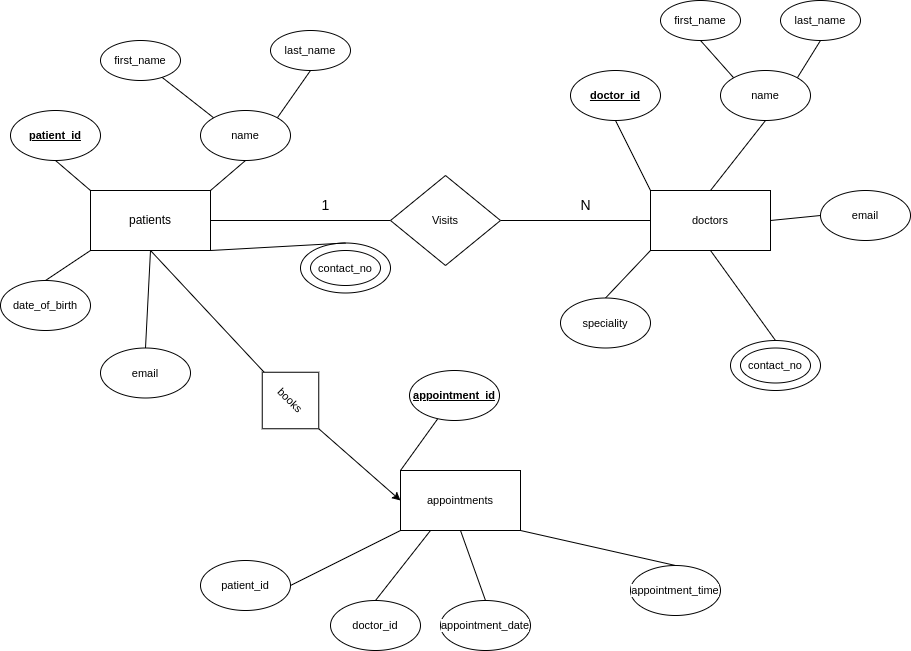

The diagram above was exported from draw.io. Its source (the exported page's mxGraphModel, read from the mxfile embedded in the PNG):
<mxGraphModel dx="1766" dy="519" grid="1" gridSize="10" guides="1" tooltips="1" connect="1" arrows="1" fold="1" page="1" pageScale="1" pageWidth="827" pageHeight="1169" math="0" shadow="0">
  <root>
    <mxCell id="WIyWlLk6GJQsqaUBKTNV-0" />
    <mxCell id="WIyWlLk6GJQsqaUBKTNV-1" parent="WIyWlLk6GJQsqaUBKTNV-0" />
    <mxCell id="Y1trRMzPzK1yQ4IqD15n-16" value="" style="ellipse;whiteSpace=wrap;html=1;fontFamily=Helvetica;fontSize=11;fontColor=default;labelBackgroundColor=default;" vertex="1" parent="WIyWlLk6GJQsqaUBKTNV-1">
      <mxGeometry x="260" y="262.5" width="90" height="50" as="geometry" />
    </mxCell>
    <mxCell id="Y1trRMzPzK1yQ4IqD15n-2" style="rounded=0;orthogonalLoop=1;jettySize=auto;html=1;exitX=0;exitY=0;exitDx=0;exitDy=0;startArrow=none;startFill=0;endArrow=none;endFill=0;entryX=0.5;entryY=1;entryDx=0;entryDy=0;" edge="1" parent="WIyWlLk6GJQsqaUBKTNV-1" source="Y1trRMzPzK1yQ4IqD15n-0" target="Y1trRMzPzK1yQ4IqD15n-6">
      <mxGeometry relative="1" as="geometry">
        <mxPoint x="190" y="110" as="targetPoint" />
      </mxGeometry>
    </mxCell>
    <mxCell id="Y1trRMzPzK1yQ4IqD15n-8" style="edgeStyle=none;rounded=0;orthogonalLoop=1;jettySize=auto;html=1;exitX=1;exitY=0;exitDx=0;exitDy=0;entryX=0.5;entryY=1;entryDx=0;entryDy=0;strokeColor=default;align=center;verticalAlign=middle;fontFamily=Helvetica;fontSize=11;fontColor=default;labelBackgroundColor=default;endArrow=none;endFill=0;" edge="1" parent="WIyWlLk6GJQsqaUBKTNV-1" source="Y1trRMzPzK1yQ4IqD15n-0" target="Y1trRMzPzK1yQ4IqD15n-7">
      <mxGeometry relative="1" as="geometry" />
    </mxCell>
    <mxCell id="Y1trRMzPzK1yQ4IqD15n-15" style="edgeStyle=none;rounded=0;orthogonalLoop=1;jettySize=auto;html=1;exitX=0;exitY=1;exitDx=0;exitDy=0;entryX=0.5;entryY=0;entryDx=0;entryDy=0;strokeColor=default;align=center;verticalAlign=middle;fontFamily=Helvetica;fontSize=11;fontColor=default;labelBackgroundColor=default;endArrow=none;endFill=0;" edge="1" parent="WIyWlLk6GJQsqaUBKTNV-1" source="Y1trRMzPzK1yQ4IqD15n-0" target="Y1trRMzPzK1yQ4IqD15n-13">
      <mxGeometry relative="1" as="geometry" />
    </mxCell>
    <mxCell id="Y1trRMzPzK1yQ4IqD15n-17" style="edgeStyle=none;rounded=0;orthogonalLoop=1;jettySize=auto;html=1;exitX=1;exitY=1;exitDx=0;exitDy=0;entryX=0.5;entryY=0;entryDx=0;entryDy=0;strokeColor=default;align=center;verticalAlign=middle;fontFamily=Helvetica;fontSize=11;fontColor=default;labelBackgroundColor=default;endArrow=none;endFill=0;" edge="1" parent="WIyWlLk6GJQsqaUBKTNV-1" source="Y1trRMzPzK1yQ4IqD15n-0" target="Y1trRMzPzK1yQ4IqD15n-16">
      <mxGeometry relative="1" as="geometry" />
    </mxCell>
    <mxCell id="Y1trRMzPzK1yQ4IqD15n-20" style="edgeStyle=none;rounded=0;orthogonalLoop=1;jettySize=auto;html=1;exitX=0.5;exitY=1;exitDx=0;exitDy=0;entryX=0.5;entryY=0;entryDx=0;entryDy=0;strokeColor=default;align=center;verticalAlign=middle;fontFamily=Helvetica;fontSize=11;fontColor=default;labelBackgroundColor=default;endArrow=none;endFill=0;" edge="1" parent="WIyWlLk6GJQsqaUBKTNV-1" source="Y1trRMzPzK1yQ4IqD15n-0" target="Y1trRMzPzK1yQ4IqD15n-19">
      <mxGeometry relative="1" as="geometry" />
    </mxCell>
    <mxCell id="Y1trRMzPzK1yQ4IqD15n-22" style="edgeStyle=none;rounded=0;orthogonalLoop=1;jettySize=auto;html=1;exitX=1;exitY=0.5;exitDx=0;exitDy=0;entryX=0;entryY=0.5;entryDx=0;entryDy=0;strokeColor=default;align=center;verticalAlign=middle;fontFamily=Helvetica;fontSize=11;fontColor=default;labelBackgroundColor=default;endArrow=none;endFill=0;" edge="1" parent="WIyWlLk6GJQsqaUBKTNV-1" source="Y1trRMzPzK1yQ4IqD15n-0" target="Y1trRMzPzK1yQ4IqD15n-21">
      <mxGeometry relative="1" as="geometry" />
    </mxCell>
    <mxCell id="Y1trRMzPzK1yQ4IqD15n-54" style="edgeStyle=none;rounded=0;orthogonalLoop=1;jettySize=auto;html=1;exitX=0.5;exitY=1;exitDx=0;exitDy=0;strokeColor=default;align=center;verticalAlign=middle;fontFamily=Helvetica;fontSize=11;fontColor=default;labelBackgroundColor=default;endArrow=none;endFill=0;" edge="1" parent="WIyWlLk6GJQsqaUBKTNV-1" source="Y1trRMzPzK1yQ4IqD15n-0" target="Y1trRMzPzK1yQ4IqD15n-53">
      <mxGeometry relative="1" as="geometry" />
    </mxCell>
    <mxCell id="Y1trRMzPzK1yQ4IqD15n-0" value="patients" style="rounded=0;whiteSpace=wrap;html=1;" vertex="1" parent="WIyWlLk6GJQsqaUBKTNV-1">
      <mxGeometry x="50" y="210" width="120" height="60" as="geometry" />
    </mxCell>
    <mxCell id="Y1trRMzPzK1yQ4IqD15n-6" value="&lt;b&gt;&lt;u&gt;patient_id&lt;/u&gt;&lt;/b&gt;" style="ellipse;whiteSpace=wrap;html=1;fontFamily=Helvetica;fontSize=11;fontColor=default;labelBackgroundColor=default;" vertex="1" parent="WIyWlLk6GJQsqaUBKTNV-1">
      <mxGeometry x="-30" y="130" width="90" height="50" as="geometry" />
    </mxCell>
    <mxCell id="Y1trRMzPzK1yQ4IqD15n-9" style="edgeStyle=none;rounded=0;orthogonalLoop=1;jettySize=auto;html=1;exitX=0;exitY=0;exitDx=0;exitDy=0;strokeColor=default;align=center;verticalAlign=middle;fontFamily=Helvetica;fontSize=11;fontColor=default;labelBackgroundColor=default;endArrow=none;endFill=0;" edge="1" parent="WIyWlLk6GJQsqaUBKTNV-1" source="Y1trRMzPzK1yQ4IqD15n-7" target="Y1trRMzPzK1yQ4IqD15n-10">
      <mxGeometry relative="1" as="geometry">
        <mxPoint x="130" y="90" as="targetPoint" />
      </mxGeometry>
    </mxCell>
    <mxCell id="Y1trRMzPzK1yQ4IqD15n-12" style="edgeStyle=none;rounded=0;orthogonalLoop=1;jettySize=auto;html=1;exitX=1;exitY=0;exitDx=0;exitDy=0;entryX=0.5;entryY=1;entryDx=0;entryDy=0;strokeColor=default;align=center;verticalAlign=middle;fontFamily=Helvetica;fontSize=11;fontColor=default;labelBackgroundColor=default;endArrow=none;endFill=0;" edge="1" parent="WIyWlLk6GJQsqaUBKTNV-1" source="Y1trRMzPzK1yQ4IqD15n-7" target="Y1trRMzPzK1yQ4IqD15n-11">
      <mxGeometry relative="1" as="geometry" />
    </mxCell>
    <mxCell id="Y1trRMzPzK1yQ4IqD15n-7" value="name" style="ellipse;whiteSpace=wrap;html=1;fontFamily=Helvetica;fontSize=11;fontColor=default;labelBackgroundColor=default;" vertex="1" parent="WIyWlLk6GJQsqaUBKTNV-1">
      <mxGeometry x="160" y="130" width="90" height="50" as="geometry" />
    </mxCell>
    <mxCell id="Y1trRMzPzK1yQ4IqD15n-10" value="first_name" style="ellipse;whiteSpace=wrap;html=1;fontFamily=Helvetica;fontSize=11;fontColor=default;labelBackgroundColor=default;" vertex="1" parent="WIyWlLk6GJQsqaUBKTNV-1">
      <mxGeometry x="60" y="60" width="80" height="40" as="geometry" />
    </mxCell>
    <mxCell id="Y1trRMzPzK1yQ4IqD15n-11" value="last_name" style="ellipse;whiteSpace=wrap;html=1;fontFamily=Helvetica;fontSize=11;fontColor=default;labelBackgroundColor=default;" vertex="1" parent="WIyWlLk6GJQsqaUBKTNV-1">
      <mxGeometry x="230" y="50" width="80" height="40" as="geometry" />
    </mxCell>
    <mxCell id="Y1trRMzPzK1yQ4IqD15n-13" value="date_of_birth" style="ellipse;whiteSpace=wrap;html=1;fontFamily=Helvetica;fontSize=11;fontColor=default;labelBackgroundColor=default;" vertex="1" parent="WIyWlLk6GJQsqaUBKTNV-1">
      <mxGeometry x="-40" y="300" width="90" height="50" as="geometry" />
    </mxCell>
    <mxCell id="Y1trRMzPzK1yQ4IqD15n-14" value="contact_no" style="ellipse;whiteSpace=wrap;html=1;fontFamily=Helvetica;fontSize=11;fontColor=default;labelBackgroundColor=default;" vertex="1" parent="WIyWlLk6GJQsqaUBKTNV-1">
      <mxGeometry x="270" y="270" width="70" height="35" as="geometry" />
    </mxCell>
    <mxCell id="Y1trRMzPzK1yQ4IqD15n-18" style="edgeStyle=none;rounded=0;orthogonalLoop=1;jettySize=auto;html=1;exitX=0;exitY=0.5;exitDx=0;exitDy=0;strokeColor=default;align=center;verticalAlign=middle;fontFamily=Helvetica;fontSize=11;fontColor=default;labelBackgroundColor=default;endArrow=none;endFill=0;" edge="1" parent="WIyWlLk6GJQsqaUBKTNV-1" source="Y1trRMzPzK1yQ4IqD15n-16" target="Y1trRMzPzK1yQ4IqD15n-16">
      <mxGeometry relative="1" as="geometry" />
    </mxCell>
    <mxCell id="Y1trRMzPzK1yQ4IqD15n-19" value="email" style="ellipse;whiteSpace=wrap;html=1;fontFamily=Helvetica;fontSize=11;fontColor=default;labelBackgroundColor=default;" vertex="1" parent="WIyWlLk6GJQsqaUBKTNV-1">
      <mxGeometry x="60" y="367.5" width="90" height="50" as="geometry" />
    </mxCell>
    <mxCell id="Y1trRMzPzK1yQ4IqD15n-24" style="edgeStyle=none;rounded=0;orthogonalLoop=1;jettySize=auto;html=1;exitX=1;exitY=0.5;exitDx=0;exitDy=0;entryX=0;entryY=0.5;entryDx=0;entryDy=0;strokeColor=default;align=center;verticalAlign=middle;fontFamily=Helvetica;fontSize=11;fontColor=default;labelBackgroundColor=default;endArrow=none;endFill=0;" edge="1" parent="WIyWlLk6GJQsqaUBKTNV-1" source="Y1trRMzPzK1yQ4IqD15n-21" target="Y1trRMzPzK1yQ4IqD15n-23">
      <mxGeometry relative="1" as="geometry" />
    </mxCell>
    <mxCell id="Y1trRMzPzK1yQ4IqD15n-21" value="Visits" style="rhombus;whiteSpace=wrap;html=1;fontFamily=Helvetica;fontSize=11;fontColor=default;labelBackgroundColor=default;" vertex="1" parent="WIyWlLk6GJQsqaUBKTNV-1">
      <mxGeometry x="350" y="195" width="110" height="90" as="geometry" />
    </mxCell>
    <mxCell id="Y1trRMzPzK1yQ4IqD15n-28" style="edgeStyle=none;rounded=0;orthogonalLoop=1;jettySize=auto;html=1;exitX=0;exitY=0;exitDx=0;exitDy=0;entryX=0.5;entryY=1;entryDx=0;entryDy=0;strokeColor=default;align=center;verticalAlign=middle;fontFamily=Helvetica;fontSize=11;fontColor=default;labelBackgroundColor=default;endArrow=none;endFill=0;" edge="1" parent="WIyWlLk6GJQsqaUBKTNV-1" source="Y1trRMzPzK1yQ4IqD15n-23" target="Y1trRMzPzK1yQ4IqD15n-27">
      <mxGeometry relative="1" as="geometry" />
    </mxCell>
    <mxCell id="Y1trRMzPzK1yQ4IqD15n-29" style="edgeStyle=none;rounded=0;orthogonalLoop=1;jettySize=auto;html=1;exitX=0.5;exitY=0;exitDx=0;exitDy=0;entryX=0.5;entryY=1;entryDx=0;entryDy=0;strokeColor=default;align=center;verticalAlign=middle;fontFamily=Helvetica;fontSize=11;fontColor=default;labelBackgroundColor=default;endArrow=none;endFill=0;" edge="1" parent="WIyWlLk6GJQsqaUBKTNV-1" source="Y1trRMzPzK1yQ4IqD15n-23" target="Y1trRMzPzK1yQ4IqD15n-26">
      <mxGeometry relative="1" as="geometry" />
    </mxCell>
    <mxCell id="Y1trRMzPzK1yQ4IqD15n-34" style="edgeStyle=none;rounded=0;orthogonalLoop=1;jettySize=auto;html=1;exitX=0;exitY=1;exitDx=0;exitDy=0;entryX=0.5;entryY=0;entryDx=0;entryDy=0;strokeColor=default;align=center;verticalAlign=middle;fontFamily=Helvetica;fontSize=11;fontColor=default;labelBackgroundColor=default;endArrow=none;endFill=0;" edge="1" parent="WIyWlLk6GJQsqaUBKTNV-1" source="Y1trRMzPzK1yQ4IqD15n-23" target="Y1trRMzPzK1yQ4IqD15n-33">
      <mxGeometry relative="1" as="geometry" />
    </mxCell>
    <mxCell id="Y1trRMzPzK1yQ4IqD15n-36" style="edgeStyle=none;rounded=0;orthogonalLoop=1;jettySize=auto;html=1;exitX=1;exitY=0.5;exitDx=0;exitDy=0;entryX=0;entryY=0.5;entryDx=0;entryDy=0;strokeColor=default;align=center;verticalAlign=middle;fontFamily=Helvetica;fontSize=11;fontColor=default;labelBackgroundColor=default;endArrow=none;endFill=0;" edge="1" parent="WIyWlLk6GJQsqaUBKTNV-1" source="Y1trRMzPzK1yQ4IqD15n-23" target="Y1trRMzPzK1yQ4IqD15n-35">
      <mxGeometry relative="1" as="geometry" />
    </mxCell>
    <mxCell id="Y1trRMzPzK1yQ4IqD15n-39" style="edgeStyle=none;rounded=0;orthogonalLoop=1;jettySize=auto;html=1;exitX=0.5;exitY=1;exitDx=0;exitDy=0;entryX=0.5;entryY=0;entryDx=0;entryDy=0;strokeColor=default;align=center;verticalAlign=middle;fontFamily=Helvetica;fontSize=11;fontColor=default;labelBackgroundColor=default;endArrow=none;endFill=0;" edge="1" parent="WIyWlLk6GJQsqaUBKTNV-1" source="Y1trRMzPzK1yQ4IqD15n-23" target="Y1trRMzPzK1yQ4IqD15n-37">
      <mxGeometry relative="1" as="geometry" />
    </mxCell>
    <mxCell id="Y1trRMzPzK1yQ4IqD15n-23" value="doctors" style="rounded=0;whiteSpace=wrap;html=1;fontFamily=Helvetica;fontSize=11;fontColor=default;labelBackgroundColor=default;" vertex="1" parent="WIyWlLk6GJQsqaUBKTNV-1">
      <mxGeometry x="610" y="210" width="120" height="60" as="geometry" />
    </mxCell>
    <mxCell id="Y1trRMzPzK1yQ4IqD15n-25" value="first_name" style="ellipse;whiteSpace=wrap;html=1;fontFamily=Helvetica;fontSize=11;fontColor=default;labelBackgroundColor=default;" vertex="1" parent="WIyWlLk6GJQsqaUBKTNV-1">
      <mxGeometry x="620" y="20" width="80" height="40" as="geometry" />
    </mxCell>
    <mxCell id="Y1trRMzPzK1yQ4IqD15n-30" style="edgeStyle=none;rounded=0;orthogonalLoop=1;jettySize=auto;html=1;exitX=0;exitY=0;exitDx=0;exitDy=0;entryX=0.5;entryY=1;entryDx=0;entryDy=0;strokeColor=default;align=center;verticalAlign=middle;fontFamily=Helvetica;fontSize=11;fontColor=default;labelBackgroundColor=default;endArrow=none;endFill=0;" edge="1" parent="WIyWlLk6GJQsqaUBKTNV-1" source="Y1trRMzPzK1yQ4IqD15n-26" target="Y1trRMzPzK1yQ4IqD15n-25">
      <mxGeometry relative="1" as="geometry" />
    </mxCell>
    <mxCell id="Y1trRMzPzK1yQ4IqD15n-32" style="edgeStyle=none;rounded=0;orthogonalLoop=1;jettySize=auto;html=1;exitX=1;exitY=0;exitDx=0;exitDy=0;entryX=0.5;entryY=1;entryDx=0;entryDy=0;strokeColor=default;align=center;verticalAlign=middle;fontFamily=Helvetica;fontSize=11;fontColor=default;labelBackgroundColor=default;endArrow=none;endFill=0;" edge="1" parent="WIyWlLk6GJQsqaUBKTNV-1" source="Y1trRMzPzK1yQ4IqD15n-26" target="Y1trRMzPzK1yQ4IqD15n-31">
      <mxGeometry relative="1" as="geometry" />
    </mxCell>
    <mxCell id="Y1trRMzPzK1yQ4IqD15n-26" value="name" style="ellipse;whiteSpace=wrap;html=1;fontFamily=Helvetica;fontSize=11;fontColor=default;labelBackgroundColor=default;" vertex="1" parent="WIyWlLk6GJQsqaUBKTNV-1">
      <mxGeometry x="680" y="90" width="90" height="50" as="geometry" />
    </mxCell>
    <mxCell id="Y1trRMzPzK1yQ4IqD15n-27" value="&lt;b&gt;&lt;u&gt;doctor_id&lt;/u&gt;&lt;/b&gt;" style="ellipse;whiteSpace=wrap;html=1;fontFamily=Helvetica;fontSize=11;fontColor=default;labelBackgroundColor=default;" vertex="1" parent="WIyWlLk6GJQsqaUBKTNV-1">
      <mxGeometry x="530" y="90" width="90" height="50" as="geometry" />
    </mxCell>
    <mxCell id="Y1trRMzPzK1yQ4IqD15n-31" value="last_name" style="ellipse;whiteSpace=wrap;html=1;fontFamily=Helvetica;fontSize=11;fontColor=default;labelBackgroundColor=default;" vertex="1" parent="WIyWlLk6GJQsqaUBKTNV-1">
      <mxGeometry x="740" y="20" width="80" height="40" as="geometry" />
    </mxCell>
    <mxCell id="Y1trRMzPzK1yQ4IqD15n-33" value="speciality" style="ellipse;whiteSpace=wrap;html=1;fontFamily=Helvetica;fontSize=11;fontColor=default;labelBackgroundColor=default;" vertex="1" parent="WIyWlLk6GJQsqaUBKTNV-1">
      <mxGeometry x="520" y="317.5" width="90" height="50" as="geometry" />
    </mxCell>
    <mxCell id="Y1trRMzPzK1yQ4IqD15n-35" value="email" style="ellipse;whiteSpace=wrap;html=1;fontFamily=Helvetica;fontSize=11;fontColor=default;labelBackgroundColor=default;" vertex="1" parent="WIyWlLk6GJQsqaUBKTNV-1">
      <mxGeometry x="780" y="210" width="90" height="50" as="geometry" />
    </mxCell>
    <mxCell id="Y1trRMzPzK1yQ4IqD15n-37" value="" style="ellipse;whiteSpace=wrap;html=1;fontFamily=Helvetica;fontSize=11;fontColor=default;labelBackgroundColor=default;" vertex="1" parent="WIyWlLk6GJQsqaUBKTNV-1">
      <mxGeometry x="690" y="360" width="90" height="50" as="geometry" />
    </mxCell>
    <mxCell id="Y1trRMzPzK1yQ4IqD15n-38" value="contact_no" style="ellipse;whiteSpace=wrap;html=1;fontFamily=Helvetica;fontSize=11;fontColor=default;labelBackgroundColor=default;" vertex="1" parent="WIyWlLk6GJQsqaUBKTNV-1">
      <mxGeometry x="700" y="367.5" width="70" height="35" as="geometry" />
    </mxCell>
    <mxCell id="Y1trRMzPzK1yQ4IqD15n-40" value="&lt;font style=&quot;font-size: 14px;&quot;&gt;1&lt;/font&gt;" style="text;html=1;align=center;verticalAlign=middle;resizable=0;points=[];autosize=1;strokeColor=none;fillColor=none;fontFamily=Helvetica;fontSize=11;fontColor=default;labelBackgroundColor=default;" vertex="1" parent="WIyWlLk6GJQsqaUBKTNV-1">
      <mxGeometry x="270" y="210" width="30" height="30" as="geometry" />
    </mxCell>
    <mxCell id="Y1trRMzPzK1yQ4IqD15n-41" value="&lt;font style=&quot;font-size: 14px;&quot;&gt;N&lt;/font&gt;" style="text;html=1;align=center;verticalAlign=middle;resizable=0;points=[];autosize=1;strokeColor=none;fillColor=none;fontFamily=Helvetica;fontSize=11;fontColor=default;labelBackgroundColor=default;" vertex="1" parent="WIyWlLk6GJQsqaUBKTNV-1">
      <mxGeometry x="530" y="210" width="30" height="30" as="geometry" />
    </mxCell>
    <mxCell id="Y1trRMzPzK1yQ4IqD15n-44" style="edgeStyle=none;rounded=0;orthogonalLoop=1;jettySize=auto;html=1;exitX=0;exitY=0;exitDx=0;exitDy=0;strokeColor=default;align=center;verticalAlign=middle;fontFamily=Helvetica;fontSize=11;fontColor=default;labelBackgroundColor=default;endArrow=none;endFill=0;" edge="1" parent="WIyWlLk6GJQsqaUBKTNV-1" source="Y1trRMzPzK1yQ4IqD15n-42" target="Y1trRMzPzK1yQ4IqD15n-43">
      <mxGeometry relative="1" as="geometry" />
    </mxCell>
    <mxCell id="Y1trRMzPzK1yQ4IqD15n-46" style="edgeStyle=none;rounded=0;orthogonalLoop=1;jettySize=auto;html=1;exitX=0;exitY=1;exitDx=0;exitDy=0;entryX=1;entryY=0.5;entryDx=0;entryDy=0;strokeColor=default;align=center;verticalAlign=middle;fontFamily=Helvetica;fontSize=11;fontColor=default;labelBackgroundColor=default;endArrow=none;endFill=0;" edge="1" parent="WIyWlLk6GJQsqaUBKTNV-1" source="Y1trRMzPzK1yQ4IqD15n-42" target="Y1trRMzPzK1yQ4IqD15n-45">
      <mxGeometry relative="1" as="geometry" />
    </mxCell>
    <mxCell id="Y1trRMzPzK1yQ4IqD15n-48" style="edgeStyle=none;rounded=0;orthogonalLoop=1;jettySize=auto;html=1;exitX=0.25;exitY=1;exitDx=0;exitDy=0;entryX=0.5;entryY=0;entryDx=0;entryDy=0;strokeColor=default;align=center;verticalAlign=middle;fontFamily=Helvetica;fontSize=11;fontColor=default;labelBackgroundColor=default;endArrow=none;endFill=0;" edge="1" parent="WIyWlLk6GJQsqaUBKTNV-1" source="Y1trRMzPzK1yQ4IqD15n-42" target="Y1trRMzPzK1yQ4IqD15n-47">
      <mxGeometry relative="1" as="geometry" />
    </mxCell>
    <mxCell id="Y1trRMzPzK1yQ4IqD15n-50" style="edgeStyle=none;rounded=0;orthogonalLoop=1;jettySize=auto;html=1;exitX=0.5;exitY=1;exitDx=0;exitDy=0;entryX=0.5;entryY=0;entryDx=0;entryDy=0;strokeColor=default;align=center;verticalAlign=middle;fontFamily=Helvetica;fontSize=11;fontColor=default;labelBackgroundColor=default;endArrow=none;endFill=0;" edge="1" parent="WIyWlLk6GJQsqaUBKTNV-1" source="Y1trRMzPzK1yQ4IqD15n-42" target="Y1trRMzPzK1yQ4IqD15n-49">
      <mxGeometry relative="1" as="geometry" />
    </mxCell>
    <mxCell id="Y1trRMzPzK1yQ4IqD15n-52" style="edgeStyle=none;rounded=0;orthogonalLoop=1;jettySize=auto;html=1;exitX=1;exitY=1;exitDx=0;exitDy=0;entryX=0.5;entryY=0;entryDx=0;entryDy=0;strokeColor=default;align=center;verticalAlign=middle;fontFamily=Helvetica;fontSize=11;fontColor=default;labelBackgroundColor=default;endArrow=none;endFill=0;" edge="1" parent="WIyWlLk6GJQsqaUBKTNV-1" source="Y1trRMzPzK1yQ4IqD15n-42" target="Y1trRMzPzK1yQ4IqD15n-51">
      <mxGeometry relative="1" as="geometry" />
    </mxCell>
    <mxCell id="Y1trRMzPzK1yQ4IqD15n-42" value="appointments" style="rounded=0;whiteSpace=wrap;html=1;fontFamily=Helvetica;fontSize=11;fontColor=default;labelBackgroundColor=default;" vertex="1" parent="WIyWlLk6GJQsqaUBKTNV-1">
      <mxGeometry x="360" y="490" width="120" height="60" as="geometry" />
    </mxCell>
    <mxCell id="Y1trRMzPzK1yQ4IqD15n-43" value="&lt;b&gt;&lt;u&gt;appointment_id&lt;/u&gt;&lt;/b&gt;" style="ellipse;whiteSpace=wrap;html=1;fontFamily=Helvetica;fontSize=11;fontColor=default;labelBackgroundColor=default;" vertex="1" parent="WIyWlLk6GJQsqaUBKTNV-1">
      <mxGeometry x="369" y="390" width="90" height="50" as="geometry" />
    </mxCell>
    <mxCell id="Y1trRMzPzK1yQ4IqD15n-45" value="patient_id" style="ellipse;whiteSpace=wrap;html=1;fontFamily=Helvetica;fontSize=11;fontColor=default;labelBackgroundColor=default;" vertex="1" parent="WIyWlLk6GJQsqaUBKTNV-1">
      <mxGeometry x="160" y="580" width="90" height="50" as="geometry" />
    </mxCell>
    <mxCell id="Y1trRMzPzK1yQ4IqD15n-47" value="doctor_id" style="ellipse;whiteSpace=wrap;html=1;fontFamily=Helvetica;fontSize=11;fontColor=default;labelBackgroundColor=default;" vertex="1" parent="WIyWlLk6GJQsqaUBKTNV-1">
      <mxGeometry x="290" y="620" width="90" height="50" as="geometry" />
    </mxCell>
    <mxCell id="Y1trRMzPzK1yQ4IqD15n-49" value="appointment_date" style="ellipse;whiteSpace=wrap;html=1;fontFamily=Helvetica;fontSize=11;fontColor=default;labelBackgroundColor=default;" vertex="1" parent="WIyWlLk6GJQsqaUBKTNV-1">
      <mxGeometry x="400" y="620" width="90" height="50" as="geometry" />
    </mxCell>
    <mxCell id="Y1trRMzPzK1yQ4IqD15n-51" value="appointment_time" style="ellipse;whiteSpace=wrap;html=1;fontFamily=Helvetica;fontSize=11;fontColor=default;labelBackgroundColor=default;" vertex="1" parent="WIyWlLk6GJQsqaUBKTNV-1">
      <mxGeometry x="590" y="585" width="90" height="50" as="geometry" />
    </mxCell>
    <mxCell id="Y1trRMzPzK1yQ4IqD15n-57" style="edgeStyle=none;rounded=0;orthogonalLoop=1;jettySize=auto;html=1;exitX=1;exitY=0.5;exitDx=0;exitDy=0;entryX=0;entryY=0.5;entryDx=0;entryDy=0;strokeColor=default;align=center;verticalAlign=middle;fontFamily=Helvetica;fontSize=11;fontColor=default;labelBackgroundColor=default;endArrow=classic;endFill=1;" edge="1" parent="WIyWlLk6GJQsqaUBKTNV-1" source="Y1trRMzPzK1yQ4IqD15n-53" target="Y1trRMzPzK1yQ4IqD15n-42">
      <mxGeometry relative="1" as="geometry" />
    </mxCell>
    <mxCell id="Y1trRMzPzK1yQ4IqD15n-53" value="books" style="rhombus;whiteSpace=wrap;html=1;fontFamily=Helvetica;fontSize=11;fontColor=default;labelBackgroundColor=default;rotation=45;" vertex="1" parent="WIyWlLk6GJQsqaUBKTNV-1">
      <mxGeometry x="210" y="380" width="80" height="80" as="geometry" />
    </mxCell>
  </root>
</mxGraphModel>